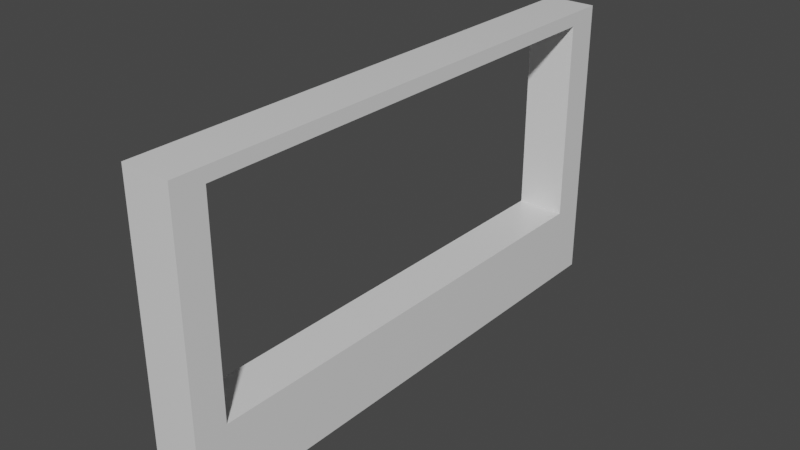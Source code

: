 # Source: gymikwallwindow.blend  (saved by Blender 3.2.14; exported with 4.5.12 LTS)
import bpy
from mathutils import Matrix  # noqa: F401  (used for matrix-valued properties, if any)

bpy.ops.wm.read_factory_settings(use_empty=True)
scene = bpy.context.scene
scene.name = 'Scene'

# ---- collections
col_collection = bpy.data.collections.new('Collection'); scene.collection.children.link(col_collection)

# ---- images (referenced by path relative to the original .blend; pixels are not part of the script)
import os
ASSET_DIR = os.environ.get("B2B_ASSET_DIR", "")  # directory of the original .blend (textures are referenced by path, not embedded)
HERE = os.path.dirname(os.path.abspath(__file__))  # packed textures are extracted next to this script under _unpacked/

def load_image(name, relpath, width, height, colorspace="sRGB"):
    """Load a texture the original file referenced (path relative to the .blend, or extracted next to this script)."""
    p = next((c for c in (os.path.join(HERE, relpath), os.path.join(ASSET_DIR, relpath)) if relpath and os.path.exists(c)), "")
    if p:
        img = bpy.data.images.load(p, check_existing=True)
        img.name = name
    else:  # same state as the original file: an image datablock whose file is absent (Cycles renders it pink)
        img = bpy.data.images.new(name, width, height)
        img.source = "FILE"
        img.filepath = "//" + (relpath or name)
    img.colorspace_settings.name = colorspace
    return img
img_beige_wall_001_disp_4k_png = load_image('beige_wall_001_disp_4k.png', 'beige_wall_001_disp_4k.png', 1024, 1024, 'Non-Color')
img_beige_wall_001_rough_4k_exr = load_image('beige_wall_001_rough_4k.exr', 'beige_wall_001_rough_4k.exr', 1024, 1024, 'Non-Color')
img_beige_wall_001_ao_4k_jpg = load_image('beige_wall_001_ao_4k.jpg', 'beige_wall_001_ao_4k.jpg', 1024, 1024, 'Non-Color')

# ---- materials (node trees are filled in below, after node groups)
mat_material = bpy.data.materials.new('Material')
mat_material.alpha_threshold = 0.0
mat_material.use_transparent_shadow = False
mat_material.line_color = (0.0, 0.0, 0.0, 1.0)

# ---- material node trees
mat_material.use_nodes = True; mat_material.node_tree.nodes.clear()
_N = mat_material.node_tree.nodes; _L = mat_material.node_tree.links
n0 = _N.new('NodeFrame'); n0.name = 'Frame'; n0.location = (-1270, 330)
n0.label = 'Mapping'
n0.width = 400
n1 = _N.new('NodeFrame'); n1.name = 'Frame.001'; n1.location = (-628, 530)
n1.label = 'Textures'
n1.width = 358
n2 = _N.new('ShaderNodeOutputMaterial'); n2.name = 'Material Output'; n2.location = (300, 300)
n3 = _N.new('ShaderNodeTexImage'); n3.name = 'Image Texture'; n3.location = (88, -590)
n3.label = 'Displacement'
n3.image = img_beige_wall_001_disp_4k_png
n4 = _N.new('ShaderNodeDisplacement'); n4.name = 'Displacement'; n4.location = (110, -400)
n4.inputs[2].default_value = 1.0
n5 = _N.new('ShaderNodeTexImage'); n5.name = 'Image Texture.001'; n5.location = (88, -310)
n5.label = 'Roughness'
n5.image = img_beige_wall_001_rough_4k_exr
n6 = _N.new('ShaderNodeTexImage'); n6.name = 'Image Texture.002'; n6.location = (88, -30)
n6.label = 'Ambient Occlusion'
n6.image = img_beige_wall_001_ao_4k_jpg
n7 = _N.new('ShaderNodeMapping'); n7.name = 'Mapping'; n7.location = (230, -30)
n8 = _N.new('NodeReroute'); n8.name = 'Reroute'; n8.location = (38, -485)
n8.width = 16
n8.socket_idname = 'NodeSocketVector'
n9 = _N.new('ShaderNodeTexCoord'); n9.name = 'Texture Coordinate'; n9.location = (30, -30)
n10 = _N.new('ShaderNodeBsdfPrincipled'); n10.name = 'Principled BSDF'; n10.location = (10, 300)
n10.distribution = 'GGX'
n10.subsurface_method = 'RANDOM_WALK_SKIN'
n10.inputs[3].default_value = 1.45
n10.inputs[27].default_value = (0.0, 0.0, 0.0, 1.0)
n10.inputs[28].default_value = 1.0
n3.parent = n1
n5.parent = n1
n6.parent = n1
n7.parent = n0
n8.parent = n1
n9.parent = n0
_L.new(n10.outputs[0], n2.inputs[0])
_L.new(n3.outputs[0], n4.inputs[0])
_L.new(n4.outputs[0], n2.inputs[2])
_L.new(n5.outputs[0], n10.inputs[2])
_L.new(n8.outputs[0], n6.inputs[0])
_L.new(n8.outputs[0], n5.inputs[0])
_L.new(n8.outputs[0], n3.inputs[0])
_L.new(n7.outputs[0], n8.inputs[0])
_L.new(n9.outputs[2], n7.inputs[0])
n2.is_active_output = True

# ---- world
world_world = bpy.data.worlds.new('World'); scene.world = world_world
world_world.use_nodes = True; world_world.node_tree.nodes.clear()
_N = world_world.node_tree.nodes; _L = world_world.node_tree.links
n0 = _N.new('ShaderNodeOutputWorld'); n0.name = 'World Output'; n0.location = (300, 300)
n1 = _N.new('ShaderNodeBackground'); n1.name = 'Background'; n1.location = (10, 300)
n1.inputs[0].default_value = (0.05088, 0.05088, 0.05088, 1.0)
_L.new(n1.outputs[0], n0.inputs[0])
n0.is_active_output = True
world_world.color = (0.05088, 0.05088, 0.05088)
world_world.use_sun_shadow = False
world_world.sun_shadow_jitter_overblur = 0.0

# ---- meshes
me_cube = bpy.data.meshes.new('Cube')
me_cube.from_pydata([(1.0, 1.0, 1.0), (1.0, 1.0, -1.0), (1.0, -1.0, 1.0), (1.0, -1.0, -1.0), (-1.0, 1.0, 1.0), (-1.0, 1.0, -1.0), (-1.0, -1.0, 1.0), (-1.0, -1.0, -1.0), (-1.0, -0.882, -1.0), (1.0, -0.882, 1.0), (-1.0, -0.882, 1.0), (1.0, -0.882, -1.0), (-1.0, 0.8738, 1.0), (1.0, 0.8738, -1.0), (-1.0, 0.8738, -1.0), (1.0, 0.8738, 1.0), (1.0, 1.0, -0.4823), (-1.0, -1.0, -0.4823), (1.0, -1.0, -0.4823), (-1.0, 1.0, -0.4823), (1.0, -0.882, -0.4823), (-1.0, -0.882, -0.4823), (1.0, 0.8738, -0.4823), (-1.0, 0.8738, -0.4823), (-1.0, -1.0, 0.9076), (1.0, 1.0, 0.9076), (1.0, -1.0, 0.9076), (-1.0, 1.0, 0.9076), (1.0, -0.882, 0.9076), (-1.0, -0.882, 0.9076), (1.0, 0.8738, 0.9076), (-1.0, 0.8738, 0.9076)], [], [(9, 10, 6, 2), (26, 2, 6, 24), (31, 12, 4, 27), (8, 11, 3, 7), (28, 9, 2, 26), (27, 4, 0, 25), (30, 15, 9, 28), (14, 13, 11, 8), (24, 6, 10, 29), (15, 12, 10, 9), (0, 4, 12, 15), (5, 1, 13, 14), (25, 0, 15, 30), (29, 10, 12, 31), (8, 21, 23, 14), (1, 16, 22, 13), (7, 17, 21, 8), (13, 22, 20, 11), (5, 19, 16, 1), (11, 20, 18, 3), (14, 23, 19, 5), (3, 18, 17, 7), (31, 23, 22, 30), (16, 25, 30, 22), (17, 24, 29, 21), (29, 31, 30, 28), (19, 27, 25, 16), (20, 28, 26, 18), (23, 31, 27, 19), (18, 26, 24, 17), (23, 21, 20, 22), (21, 29, 28, 20)])
_uv = me_cube.uv_layers.new(name='UVMap')
_uv.uv.foreach_set('vector', [0.625, 0.7353, 0.875, 0.7353, 0.875, 0.75, 0.625, 0.75, 0.6134, 0.75, 0.625, 0.75, 0.625, 1.0, 0.6134, 1.0, 0.6134, 0.2342, 0.625, 0.2342, 0.625, 0.25, 0.6134, 0.25, 0.125, 0.7353, 0.375, 0.7353, 0.375, 0.75, 0.125, 0.75, 0.6134, 0.7353, 0.625, 0.7353, 0.625, 0.75, 0.6134, 0.75, 0.6134, 0.25, 0.625, 0.25, 0.625, 0.5, 0.6134, 0.5, 0.6134, 0.5158, 0.625, 0.5158, 0.625, 0.7353, 0.6134, 0.7353, 0.125, 0.5158, 0.375, 0.5158, 0.375, 0.7353, 0.125, 0.7353, 0.6134, 0.0, 0.625, 0.0, 0.625, 0.01475, 0.6134, 0.01475, 0.625, 0.5158, 0.875, 0.5158, 0.875, 0.7353, 0.625, 0.7353, 0.625, 0.5, 0.875, 0.5, 0.875, 0.5158, 0.625, 0.5158, 0.125, 0.5, 0.375, 0.5, 0.375, 0.5158, 0.125, 0.5158, 0.6134, 0.5, 0.625, 0.5, 0.625, 0.5158, 0.6134, 0.5158, 0.6134, 0.01475, 0.625, 0.01475, 0.625, 0.2342, 0.6134, 0.2342, 0.375, 0.01475, 0.4397, 0.01475, 0.4397, 0.2342, 0.375, 0.2342, 0.375, 0.5, 0.4397, 0.5, 0.4397, 0.5158, 0.375, 0.5158, 0.375, 0.0, 0.4397, 0.0, 0.4397, 0.01475, 0.375, 0.01475, 0.375, 0.5158, 0.4397, 0.5158, 0.4397, 0.7353, 0.375, 0.7353, 0.375, 0.25, 0.4397, 0.25, 0.4397, 0.5, 0.375, 0.5, 0.375, 0.7353, 0.4397, 0.7353, 0.4397, 0.75, 0.375, 0.75, 0.375, 0.2342, 0.4397, 0.2342, 0.4397, 0.25, 0.375, 0.25, 0.375, 0.75, 0.4397, 0.75, 0.4397, 1.0, 0.375, 1.0, 0.6134, 0.2342, 0.4397, 0.2342, 0.4397, 0.5158, 0.6134, 0.5158, 0.4397, 0.5, 0.6134, 0.5, 0.6134, 0.5158, 0.4397, 0.5158, 0.4397, 0.0, 0.6134, 0.0, 0.6134, 0.01475, 0.4397, 0.01475, 0.6134, 0.01475, 0.6134, 0.2342, 0.6134, 0.5158, 0.6134, 0.7353, 0.4397, 0.25, 0.6134, 0.25, 0.6134, 0.5, 0.4397, 0.5, 0.4397, 0.7353, 0.6134, 0.7353, 0.6134, 0.75, 0.4397, 0.75, 0.4397, 0.2342, 0.6134, 0.2342, 0.6134, 0.25, 0.4397, 0.25, 0.4397, 0.75, 0.6134, 0.75, 0.6134, 1.0, 0.4397, 1.0, 0.4397, 0.2342, 0.4397, 0.01475, 0.4397, 0.7353, 0.4397, 0.5158, 0.4397, 0.01475, 0.6134, 0.01475, 0.6134, 0.7353, 0.4397, 0.7353])
me_cube.materials.append(mat_material)
me_cube.use_mirror_vertex_groups = False
me_cube.update()

# ---- objects
ob_cube = bpy.data.objects.new('Cube', me_cube)

# ---- transforms, parenting, visibility, modifiers, constraints
ob_cube.location = (0.0, 0.0, 0.0)
ob_cube.scale = (0.5, 5.5, 3.0)
ob_cube.lock_rotations_4d = False
ob_cube.empty_display_type = 'ARROWS'
ob_cube.lineart.crease_threshold = 0.0

# ---- collection membership
col_collection.objects.link(ob_cube)

# ---- scene / render settings (as saved in the file)
scene.frame_start = 1; scene.frame_end = 250; scene.frame_set(1)
scene.render.engine = 'BLENDER_EEVEE_NEXT'
scene.cycles.sampling_pattern = 'TABULATED_SOBOL'
scene.cycles.use_light_tree = False
scene.view_settings.view_transform = 'Filmic'
bpy.context.view_layer.update()

# ---- added for rendering (the .blend has no active camera and no usable light): camera, sun
cam_auto = bpy.data.cameras.new('AutoCamera')
cam_auto.lens = 50.0
cam_auto.sensor_width = 36.0
cam_auto.clip_end = 1000.0
ob_auto_camera = bpy.data.objects.new('AutoCamera', cam_auto)
scene.collection.objects.link(ob_auto_camera)
ob_auto_camera.location = (11.6299, -13.9559, 9.30392)
ob_auto_camera.rotation_euler = (1.09748, -7.21219e-08, 0.694738)
scene.camera = ob_auto_camera
light_auto_sun = bpy.data.lights.new('AutoSun', 'SUN')
light_auto_sun.energy = 3.0
light_auto_sun.angle = 0.0523599
ob_auto_sun = bpy.data.objects.new('AutoSun', light_auto_sun)
scene.collection.objects.link(ob_auto_sun)
ob_auto_sun.rotation_euler = (0.872665, 0.174533, 0.523599)
bpy.context.view_layer.update()
